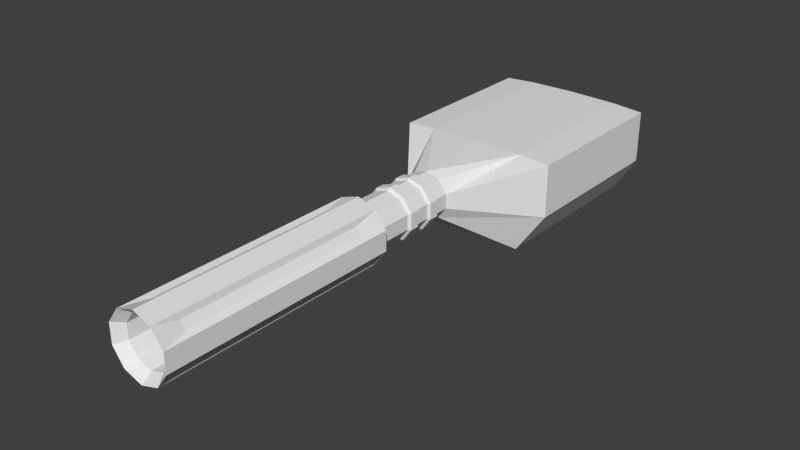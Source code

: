 # Source: Large_Blast_Cannon_kopia.blend  (saved by Blender 2.73.0; exported with 4.5.12 LTS)
import bpy
from mathutils import Matrix  # noqa: F401  (used for matrix-valued properties, if any)

bpy.ops.wm.read_factory_settings(use_empty=True)
scene = bpy.context.scene
scene.name = 'Scene'

# ---- collections
col_collection_2 = bpy.data.collections.new('Collection 2'); scene.collection.children.link(col_collection_2)

# ---- world
world_world = bpy.data.worlds.new('World'); scene.world = world_world
world_world.color = (0.05088, 0.05088, 0.05088)
world_world.use_sun_shadow = False
world_world.sun_shadow_jitter_overblur = 0.0
world_world.cycles.sampling_method = 'MANUAL'
world_world.cycles.sample_map_resolution = 256

# ---- meshes
me_cylinder_001 = bpy.data.meshes.new('Cylinder.001')
me_cylinder_001.from_pydata([(0.0, 0.04561, 0.01577), (0.0, -0.04561, 0.01577), (0.02681, 0.04561, 0.0153), (0.02681, -0.04561, 0.0153), (0.04337, 0.04561, 0.01409), (0.04337, -0.04561, 0.01409), (0.04337, 0.04561, -0.01409), (0.04337, -0.04561, -0.01409), (0.03, 0.05, -0.0346), (0.03, -0.05, -0.0346), (0.0, 0.05, -0.0346), (0.0, -0.05, -0.0346), (-0.03, 0.05, -0.0346), (-0.03, -0.05, -0.0346), (-0.04337, 0.04561, -0.01409), (-0.04337, -0.04561, -0.01409), (-0.04337, 0.04561, 0.01409), (-0.04337, -0.04561, 0.01409), (-0.02681, 0.04561, 0.0153), (-0.02681, -0.04561, 0.0153), (8.477e-10, -0.08565, 0.01255), (0.007377, -0.08565, 0.01015), (0.01194, -0.08565, 0.003878), (0.01194, -0.08565, -0.003878), (0.007377, -0.08565, -0.01015), (-2.495e-10, -0.08565, -0.01255), (-0.007377, -0.08565, -0.01015), (-0.01194, -0.08565, -0.003878), (-0.01194, -0.08565, 0.003878), (-0.007377, -0.08565, 0.01015), (8.477e-10, -0.135, 0.01255), (0.007377, -0.135, 0.01015), (0.01194, -0.135, 0.003878), (0.01194, -0.135, -0.003878), (0.007377, -0.135, -0.01015), (-2.495e-10, -0.135, -0.01255), (-0.007377, -0.135, -0.01015), (-0.01194, -0.135, -0.003878), (-0.01194, -0.135, 0.003878), (-0.007377, -0.135, 0.01015), (8.477e-10, -0.1146, 0.01255), (8.477e-10, -0.1074, 0.01255), (8.477e-10, -0.1001, 0.01255), (8.477e-10, -0.09289, 0.01255), (-0.007377, -0.09289, 0.01015), (-0.007377, -0.1001, 0.01015), (-0.007377, -0.1074, 0.01015), (-0.007377, -0.1146, 0.01015), (-0.01194, -0.09289, 0.003878), (-0.01194, -0.1001, 0.003878), (-0.01194, -0.1074, 0.003878), (-0.01194, -0.1146, 0.003878), (-0.01194, -0.09289, -0.003878), (-0.01194, -0.1001, -0.003878), (-0.01194, -0.1074, -0.003878), (-0.01194, -0.1146, -0.003878), (-0.007377, -0.09289, -0.01015), (-0.007377, -0.1001, -0.01015), (-0.007377, -0.1074, -0.01015), (-0.007377, -0.1146, -0.01015), (-2.495e-10, -0.09289, -0.01255), (-2.495e-10, -0.1001, -0.01255), (-2.495e-10, -0.1074, -0.01255), (-2.495e-10, -0.1146, -0.01255), (0.007377, -0.09289, -0.01015), (0.007377, -0.1001, -0.01015), (0.007377, -0.1074, -0.01015), (0.007377, -0.1146, -0.01015), (0.01194, -0.09289, -0.003878), (0.01194, -0.1001, -0.003878), (0.01194, -0.1074, -0.003878), (0.01194, -0.1146, -0.003878), (0.01194, -0.09289, 0.003878), (0.01194, -0.1001, 0.003878), (0.01194, -0.1074, 0.003878), (0.01194, -0.1146, 0.003878), (0.007377, -0.09289, 0.01015), (0.007377, -0.1001, 0.01015), (0.007377, -0.1074, 0.01015), (0.007377, -0.1146, 0.01015), (8.205e-10, -0.1134, 0.01384), (8.205e-10, -0.1085, 0.01384), (8.205e-10, -0.09902, 0.01384), (8.205e-10, -0.09409, 0.01384), (-0.008137, -0.09409, 0.0112), (-0.008137, -0.09902, 0.0112), (-0.008137, -0.1085, 0.0112), (-0.008137, -0.1134, 0.0112), (-0.01317, -0.09409, 0.004278), (-0.01317, -0.09902, 0.004278), (-0.01317, -0.1085, 0.004278), (-0.01317, -0.1134, 0.004278), (-0.01317, -0.09409, -0.004278), (-0.01317, -0.09902, -0.004278), (-0.01317, -0.1085, -0.004278), (-0.01317, -0.1134, -0.004278), (-0.008137, -0.09409, -0.0112), (-0.008137, -0.09902, -0.0112), (-0.008137, -0.1085, -0.0112), (-0.008137, -0.1134, -0.0112), (-3.898e-10, -0.09409, -0.01384), (-3.898e-10, -0.09902, -0.01384), (-3.898e-10, -0.1085, -0.01384), (-3.898e-10, -0.1134, -0.01384), (0.008137, -0.09409, -0.0112), (0.008137, -0.09902, -0.0112), (0.008137, -0.1085, -0.0112), (0.008137, -0.1134, -0.0112), (0.01317, -0.09409, -0.004278), (0.01317, -0.09902, -0.004278), (0.01317, -0.1085, -0.004278), (0.01317, -0.1134, -0.004278), (0.01317, -0.09409, 0.004278), (0.01317, -0.09902, 0.004278), (0.01317, -0.1085, 0.004278), (0.01317, -0.1134, 0.004278), (0.008137, -0.09409, 0.0112), (0.008137, -0.09902, 0.0112), (0.008137, -0.1085, 0.0112), (0.008137, -0.1134, 0.0112), (7.608e-10, -0.135, 0.0171), (0.01005, -0.135, 0.01383), (0.01626, -0.135, 0.005284), (0.01626, -0.135, -0.005283), (0.01005, -0.135, -0.01383), (-7.339e-10, -0.135, -0.0171), (-0.01005, -0.135, -0.01383), (-0.01626, -0.135, -0.005283), (-0.01626, -0.135, 0.005284), (-0.01005, -0.135, 0.01383), (7.608e-10, -0.2616, 0.0171), (0.01005, -0.2616, 0.01383), (0.01626, -0.2616, 0.005284), (0.01626, -0.2616, -0.005283), (0.01005, -0.2616, -0.01383), (-7.339e-10, -0.2616, -0.0171), (-0.01005, -0.2616, -0.01383), (-0.01626, -0.2616, -0.005283), (-0.01626, -0.2616, 0.005284), (-0.01005, -0.2616, 0.01383), (7.576e-10, -0.2564, 0.01297), (0.007624, -0.2564, 0.01049), (0.01234, -0.2564, 0.004008), (0.01234, -0.2564, -0.004008), (0.007624, -0.2564, -0.01049), (-3.763e-10, -0.2564, -0.01297), (-0.007624, -0.2564, -0.01049), (-0.01234, -0.2564, -0.004008), (-0.01234, -0.2564, 0.004008), (-0.007624, -0.2564, 0.01049), (7.576e-10, -0.217, 0.01297), (0.007624, -0.217, 0.01049), (0.01234, -0.217, 0.004008), (0.01234, -0.217, -0.004008), (0.007624, -0.217, -0.01049), (-3.763e-10, -0.217, -0.01297), (-0.007624, -0.217, -0.01049), (-0.01234, -0.217, -0.004008), (-0.01234, -0.217, 0.004008), (-0.007624, -0.217, 0.01049), (-0.002252, -0.1485, 0.0147), (0.01046, -0.1485, 0.01057), (0.01328, -0.1485, 0.006684), (0.01328, -0.1485, -0.006684), (0.01046, -0.1485, -0.01057), (-0.002252, -0.1485, -0.0147), (-0.006818, -0.1485, -0.01322), (-0.01468, -0.1485, -0.0024), (-0.01468, -0.1485, 0.002401), (-0.006818, -0.1485, 0.01322), (-0.002252, -0.2481, 0.0147), (0.01046, -0.2481, 0.01057), (0.01328, -0.2481, 0.006684), (0.01328, -0.2481, -0.006684), (0.01046, -0.2481, -0.01057), (-0.002252, -0.2481, -0.0147), (-0.006818, -0.2481, -0.01322), (-0.01468, -0.2481, -0.0024), (-0.01468, -0.2481, 0.002401), (-0.006818, -0.2481, 0.01322)], [], [(0, 1, 3, 2), (2, 3, 5, 4), (4, 5, 7, 6), (6, 7, 9, 8), (8, 9, 11, 10), (10, 11, 13, 12), (12, 13, 15, 14), (14, 15, 17, 16), (18, 19, 1, 0), (16, 17, 19, 18), (0, 2, 4, 6, 8, 10, 12, 14, 16, 18), (40, 47, 39, 30), (19, 17, 28, 29), (15, 13, 26, 27), (11, 9, 24, 25), (7, 5, 22, 23), (3, 1, 20, 21), (30, 39, 129, 120), (47, 51, 38, 39), (51, 55, 37, 38), (55, 59, 36, 37), (59, 63, 35, 36), (63, 67, 34, 35), (67, 71, 33, 34), (71, 75, 32, 33), (75, 79, 31, 32), (79, 40, 30, 31), (21, 20, 43, 76), (79, 75, 115, 119), (77, 42, 41, 78), (65, 61, 101, 105), (22, 21, 76, 72), (76, 43, 83, 116), (73, 77, 78, 74), (46, 50, 90, 86), (23, 22, 72, 68), (59, 55, 95, 99), (69, 73, 74, 70), (70, 74, 114, 110), (24, 23, 68, 64), (56, 60, 100, 96), (65, 69, 70, 66), (40, 79, 119, 80), (25, 24, 64, 60), (45, 42, 82, 85), (61, 65, 66, 62), (50, 54, 94, 90), (26, 25, 60, 56), (69, 65, 105, 109), (57, 61, 62, 58), (74, 78, 118, 114), (27, 26, 56, 52), (63, 59, 99, 103), (53, 57, 58, 54), (49, 45, 85, 89), (28, 27, 52, 48), (60, 64, 104, 100), (49, 53, 54, 50), (54, 58, 98, 94), (29, 28, 48, 44), (73, 69, 109, 113), (45, 49, 50, 46), (67, 63, 103, 107), (20, 29, 44, 43), (78, 41, 81, 118), (42, 45, 46, 41), (43, 44, 84, 83), (116, 83, 82, 117), (118, 81, 80, 119), (112, 116, 117, 113), (114, 118, 119, 115), (108, 112, 113, 109), (110, 114, 115, 111), (104, 108, 109, 105), (106, 110, 111, 107), (100, 104, 105, 101), (102, 106, 107, 103), (96, 100, 101, 97), (98, 102, 103, 99), (92, 96, 97, 93), (94, 98, 99, 95), (88, 92, 93, 89), (90, 94, 95, 91), (84, 88, 89, 85), (86, 90, 91, 87), (83, 84, 85, 82), (81, 86, 87, 80), (52, 56, 96, 92), (66, 70, 110, 106), (55, 51, 91, 95), (41, 46, 86, 81), (61, 57, 97, 101), (72, 76, 116, 112), (75, 71, 111, 115), (48, 52, 92, 88), (51, 47, 87, 91), (42, 77, 117, 82), (62, 66, 106, 102), (57, 53, 93, 97), (68, 72, 112, 108), (44, 48, 88, 84), (71, 67, 107, 111), (47, 40, 80, 87), (77, 73, 113, 117), (58, 62, 102, 98), (64, 68, 108, 104), (53, 49, 89, 93), (15, 27, 28, 17), (19, 29, 20, 1), (3, 21, 22, 5), (7, 23, 24, 9), (11, 25, 26, 13), (124, 123, 163, 164), (39, 38, 128, 129), (38, 37, 127, 128), (37, 36, 126, 127), (36, 35, 125, 126), (35, 34, 124, 125), (34, 33, 123, 124), (33, 32, 122, 123), (32, 31, 121, 122), (31, 30, 120, 121), (130, 139, 149, 140), (129, 128, 138, 139), (134, 124, 164, 174), (127, 126, 136, 137), (137, 138, 178, 177), (125, 124, 134, 135), (126, 125, 165, 166), (123, 122, 132, 133), (132, 122, 162, 172), (121, 120, 130, 131), (140, 149, 159, 150), (139, 138, 148, 149), (138, 137, 147, 148), (137, 136, 146, 147), (136, 135, 145, 146), (135, 134, 144, 145), (134, 133, 143, 144), (133, 132, 142, 143), (132, 131, 141, 142), (131, 130, 140, 141), (151, 150, 159, 158, 157, 156, 155, 154, 153, 152), (149, 148, 158, 159), (148, 147, 157, 158), (147, 146, 156, 157), (146, 145, 155, 156), (145, 144, 154, 155), (144, 143, 153, 154), (143, 142, 152, 153), (142, 141, 151, 152), (141, 140, 150, 151), (160, 169, 179, 170), (168, 167, 177, 178), (166, 165, 175, 176), (164, 163, 173, 174), (162, 161, 171, 172), (135, 136, 176, 175), (122, 121, 161, 162), (133, 134, 174, 173), (136, 126, 166, 176), (131, 132, 172, 171), (138, 128, 168, 178), (130, 120, 160, 170), (121, 131, 171, 161), (123, 133, 173, 163), (125, 135, 175, 165), (127, 137, 177, 167), (120, 129, 169, 160), (129, 139, 179, 169), (128, 127, 167, 168), (139, 130, 170, 179)])
_uv = me_cylinder_001.uv_layers.new(name='UVMap')
_uv.uv.foreach_set('vector', [0.3079, 0.5138, 0.3079, 0.1754, 0.408, 0.1754, 0.408, 0.5138, 0.408, 0.5138, 0.408, 0.1754, 0.5082, 0.1754, 0.5082, 0.5138, 0.3079, 0.0163, 0.3079, 0.3547, 0.2224, 0.3547, 0.2224, 0.0163, 0.2224, 0.0163, 0.2224, 0.3547, 0.131, 0.371, 0.131, 2.017e-08, 0.131, 2.017e-08, 0.131, 0.371, 0.0655, 0.371, 0.0655, 2.017e-08, 0.0655, 2.017e-08, 0.0655, 0.371, 4.063e-08, 0.371, 0.0, 0.0, 0.8854, 0.0, 0.8854, 0.371, 0.794, 0.3547, 0.794, 0.0163, 0.794, 0.0163, 0.794, 0.3547, 0.7085, 0.3547, 0.7085, 0.0163, 0.6083, 0.5138, 0.6083, 0.1754, 0.7085, 0.1754, 0.7085, 0.5138, 0.5082, 0.5138, 0.5082, 0.1754, 0.6083, 0.1754, 0.6083, 0.5138, 0.3079, 0.6747, 0.3404, 0.5753, 0.4256, 0.5138, 0.5309, 0.5138, 0.6076, 0.5634, 0.6076, 0.6747, 0.6076, 0.786, 0.5309, 0.8356, 0.4256, 0.8356, 0.3404, 0.7742, 0.6076, 0.8391, 0.6352, 0.8391, 0.6352, 0.9147, 0.6076, 0.9147, 0.6083, 0.1754, 0.5082, 0.1754, 0.5808, 0.02686, 0.6083, 0.02686, 0.794, 0.3547, 0.8854, 0.371, 0.8606, 0.5033, 0.8316, 0.5033, 0.6076, 0.6251, 0.6076, 0.5138, 0.699, 0.5977, 0.69, 0.6251, 0.2224, 0.3547, 0.3079, 0.3547, 0.2082, 0.5033, 0.1847, 0.5033, 0.408, 0.1754, 0.3079, 0.1754, 0.3805, 0.02686, 0.408, 0.02686, 0.09126, 0.7734, 0.1083, 0.7967, 0.09831, 0.8104, 0.0751, 0.7787, 0.6352, 0.8391, 0.6628, 0.8391, 0.6628, 0.9147, 0.6352, 0.9147, 0.4759, 0.8356, 0.4994, 0.8356, 0.4994, 0.9112, 0.4759, 0.9112, 0.4994, 0.8356, 0.5284, 0.8356, 0.5284, 0.9112, 0.4994, 0.9112, 0.5284, 0.8356, 0.5518, 0.8356, 0.5518, 0.9112, 0.5284, 0.9112, 0.4, 0.8356, 0.4234, 0.8356, 0.4234, 0.9112, 0.4, 0.9112, 0.4234, 0.8356, 0.4524, 0.8356, 0.4524, 0.9112, 0.4234, 0.9112, 0.4524, 0.8356, 0.4759, 0.8356, 0.4759, 0.9112, 0.4524, 0.9112, 0.5518, 0.8356, 0.5794, 0.8356, 0.5794, 0.9112, 0.5518, 0.9112, 0.5794, 0.8356, 0.6069, 0.8356, 0.6069, 0.9112, 0.5794, 0.9112, 0.408, 0.02686, 0.3805, 0.02686, 0.3805, 0.0, 0.408, 4.034e-08, 0.8662, 0.7614, 0.8662, 0.7326, 0.8708, 0.7311, 0.8708, 0.7628, 0.2421, 0.8885, 0.2421, 0.9158, 0.215, 0.9158, 0.215, 0.8885, 0.6844, 0.8254, 0.7014, 0.8022, 0.706, 0.8036, 0.6872, 0.8293, 0.4356, 0.02686, 0.408, 0.02686, 0.408, 4.034e-08, 0.4356, 0.0, 0.794, 0.8873, 0.8216, 0.8962, 0.8216, 0.9011, 0.7912, 0.8912, 0.2421, 0.8611, 0.2421, 0.8885, 0.215, 0.8885, 0.215, 0.8611, 0.1519, 0.9115, 0.1689, 0.8882, 0.1735, 0.8897, 0.1547, 0.9154, 0.1847, 0.5033, 0.2082, 0.5033, 0.2082, 0.5301, 0.1847, 0.5301, 0.777, 0.7326, 0.777, 0.7614, 0.7724, 0.7628, 0.7724, 0.7311, 0.8745, 0.5821, 0.8745, 0.6055, 0.8475, 0.6055, 0.8475, 0.5821, 0.0797, 0.8594, 0.0797, 0.8882, 0.0751, 0.8897, 0.0751, 0.858, 0.1557, 0.5033, 0.1847, 0.5033, 0.1847, 0.5301, 0.1557, 0.5301, 0.8491, 0.812, 0.8216, 0.8031, 0.8216, 0.7983, 0.852, 0.8081, 0.8745, 0.5533, 0.8745, 0.5821, 0.8475, 0.5821, 0.8475, 0.5533, 0.8491, 0.7846, 0.8662, 0.7614, 0.8708, 0.7628, 0.852, 0.7885, 0.1324, 0.5033, 0.1557, 0.5033, 0.1557, 0.5301, 0.1324, 0.5301, 0.6293, 0.7501, 0.6122, 0.7734, 0.6076, 0.7719, 0.6264, 0.7462, 0.8745, 0.5301, 0.8745, 0.5533, 0.8475, 0.5533, 0.8475, 0.5301, 0.1689, 0.8882, 0.1689, 0.8594, 0.1735, 0.858, 0.1735, 0.8897, 0.8606, 0.5033, 0.8839, 0.5033, 0.8839, 0.5301, 0.8606, 0.5301, 0.6568, 0.8343, 0.6844, 0.8254, 0.6872, 0.8293, 0.6568, 0.8391, 0.8745, 0.6576, 0.8745, 0.6808, 0.8475, 0.6808, 0.8475, 0.6576, 0.0797, 0.8882, 0.09674, 0.9115, 0.09389, 0.9154, 0.0751, 0.8897, 0.8316, 0.5033, 0.8606, 0.5033, 0.8606, 0.5301, 0.8316, 0.5301, 0.794, 0.7093, 0.777, 0.7326, 0.7724, 0.7311, 0.7912, 0.7054, 0.8745, 0.6288, 0.8745, 0.6576, 0.8475, 0.6576, 0.8475, 0.6288, 0.6568, 0.7412, 0.6293, 0.7501, 0.6264, 0.7462, 0.6568, 0.7364, 0.8081, 0.5033, 0.8316, 0.5033, 0.8316, 0.5301, 0.8081, 0.5301, 0.8216, 0.8031, 0.794, 0.812, 0.7912, 0.8081, 0.8216, 0.7983, 0.8745, 0.6055, 0.8745, 0.6288, 0.8475, 0.6288, 0.8475, 0.6055, 0.1689, 0.8594, 0.1519, 0.8362, 0.1547, 0.8323, 0.1735, 0.858, 0.6083, 0.02686, 0.5808, 0.02686, 0.5808, 4.034e-08, 0.6083, 4.034e-08, 0.6293, 0.8254, 0.6568, 0.8343, 0.6568, 0.8391, 0.6264, 0.8293, 0.2691, 0.8885, 0.2691, 0.9158, 0.2421, 0.9158, 0.2421, 0.8885, 0.8216, 0.7004, 0.794, 0.7093, 0.7912, 0.7054, 0.8216, 0.6956, 0.6359, 0.02686, 0.6083, 0.02686, 0.6083, 4.034e-08, 0.6359, 0.0, 0.09674, 0.9115, 0.1243, 0.9204, 0.1243, 0.9252, 0.09389, 0.9154, 0.2691, 0.8611, 0.2691, 0.8885, 0.2421, 0.8885, 0.2421, 0.8611, 0.8216, 0.8962, 0.8491, 0.8873, 0.852, 0.8912, 0.8216, 0.9011, 0.8276, 0.9312, 0.8276, 0.9614, 0.8092, 0.9614, 0.8092, 0.9312, 0.7908, 0.9312, 0.7908, 0.9614, 0.7724, 0.9614, 0.7724, 0.9312, 0.8276, 0.9011, 0.8276, 0.9312, 0.8092, 0.9312, 0.8092, 0.9011, 0.7908, 0.9011, 0.7908, 0.9312, 0.7724, 0.9312, 0.7724, 0.9011, 0.6812, 0.8965, 0.6812, 0.9222, 0.6628, 0.9222, 0.6628, 0.8965, 0.1919, 0.8798, 0.1919, 0.9056, 0.1735, 0.9056, 0.1735, 0.8798, 0.6812, 0.8647, 0.6812, 0.8965, 0.6628, 0.8965, 0.6628, 0.8647, 0.1919, 0.8481, 0.1919, 0.8798, 0.1735, 0.8798, 0.1735, 0.8481, 0.6812, 0.8391, 0.6812, 0.8647, 0.6628, 0.8647, 0.6628, 0.8391, 0.1919, 0.8225, 0.1919, 0.8481, 0.1735, 0.8481, 0.1735, 0.8225, 0.215, 0.9186, 0.215, 0.9442, 0.1966, 0.9442, 0.1966, 0.9186, 0.6812, 0.8647, 0.6812, 0.8391, 0.6996, 0.8391, 0.6996, 0.8647, 0.215, 0.8869, 0.215, 0.9186, 0.1966, 0.9186, 0.1966, 0.8869, 0.6812, 0.8965, 0.6812, 0.8647, 0.6996, 0.8647, 0.6996, 0.8965, 0.215, 0.8611, 0.215, 0.8869, 0.1966, 0.8869, 0.1966, 0.8611, 0.6812, 0.9222, 0.6812, 0.8965, 0.6996, 0.8965, 0.6996, 0.9222, 0.8092, 0.9312, 0.8092, 0.9614, 0.7908, 0.9614, 0.7908, 0.9312, 0.8276, 0.9312, 0.8276, 0.9011, 0.8461, 0.9011, 0.8461, 0.9312, 0.8092, 0.9011, 0.8092, 0.9312, 0.7908, 0.9312, 0.7908, 0.9011, 0.8276, 0.9614, 0.8276, 0.9312, 0.8461, 0.9312, 0.8461, 0.9614, 0.8662, 0.8353, 0.8491, 0.812, 0.852, 0.8081, 0.8708, 0.8338, 0.09674, 0.8362, 0.0797, 0.8594, 0.0751, 0.858, 0.09389, 0.8323, 0.777, 0.7614, 0.794, 0.7846, 0.7912, 0.7885, 0.7724, 0.7628, 0.1243, 0.9204, 0.1519, 0.9115, 0.1547, 0.9154, 0.1243, 0.9252, 0.7014, 0.8022, 0.7014, 0.7734, 0.706, 0.7719, 0.706, 0.8036, 0.777, 0.8641, 0.794, 0.8873, 0.7912, 0.8912, 0.7724, 0.8656, 0.8662, 0.7326, 0.8491, 0.7093, 0.852, 0.7054, 0.8708, 0.7311, 0.8662, 0.8641, 0.8662, 0.8353, 0.8708, 0.8338, 0.8708, 0.8656, 0.794, 0.7846, 0.8216, 0.7935, 0.8216, 0.7983, 0.7912, 0.7885, 0.6122, 0.7734, 0.6122, 0.8022, 0.6076, 0.8036, 0.6076, 0.7719, 0.1243, 0.8273, 0.09674, 0.8362, 0.09389, 0.8323, 0.1243, 0.8225, 0.7014, 0.7734, 0.6844, 0.7501, 0.6872, 0.7462, 0.706, 0.7719, 0.777, 0.8353, 0.777, 0.8641, 0.7724, 0.8656, 0.7724, 0.8338, 0.8491, 0.8873, 0.8662, 0.8641, 0.8708, 0.8656, 0.852, 0.8912, 0.8491, 0.7093, 0.8216, 0.7004, 0.8216, 0.6956, 0.852, 0.7054, 0.8216, 0.7935, 0.8491, 0.7846, 0.852, 0.7885, 0.8216, 0.7983, 0.6122, 0.8022, 0.6293, 0.8254, 0.6264, 0.8293, 0.6076, 0.8036, 0.1519, 0.8362, 0.1243, 0.8273, 0.1243, 0.8225, 0.1547, 0.8323, 0.794, 0.812, 0.777, 0.8353, 0.7724, 0.8338, 0.7912, 0.8081, 0.6844, 0.7501, 0.6568, 0.7412, 0.6568, 0.7364, 0.6872, 0.7462, 0.794, 0.3547, 0.8316, 0.5033, 0.8081, 0.5033, 0.7085, 0.3547, 0.6083, 0.1754, 0.6083, 0.02686, 0.6359, 0.02686, 0.7085, 0.1754, 0.408, 0.1754, 0.408, 0.02686, 0.4356, 0.02686, 0.5082, 0.1754, 0.2224, 0.3547, 0.1847, 0.5033, 0.1557, 0.5033, 0.131, 0.371, 0.6076, 0.6251, 0.69, 0.6251, 0.699, 0.6525, 0.6076, 0.7364, 0.9173, 0.0, 0.9567, 0.0, 0.946, 0.05004, 0.9281, 0.05004, 0.1083, 0.7967, 0.1359, 0.8056, 0.1359, 0.8225, 0.09831, 0.8104, 0.1359, 0.8056, 0.1634, 0.7967, 0.1734, 0.8104, 0.1359, 0.8225, 0.1634, 0.7967, 0.1805, 0.7734, 0.1966, 0.7787, 0.1734, 0.8104, 0.1805, 0.7734, 0.1805, 0.7447, 0.1966, 0.7394, 0.1966, 0.7787, 0.1805, 0.7447, 0.1634, 0.7214, 0.1734, 0.7077, 0.1966, 0.7394, 0.1634, 0.7214, 0.1359, 0.7125, 0.1359, 0.6956, 0.1734, 0.7077, 0.1359, 0.7125, 0.1083, 0.7214, 0.09831, 0.7077, 0.1359, 0.6956, 0.1083, 0.7214, 0.09126, 0.7447, 0.0751, 0.7394, 0.09831, 0.7077, 0.09126, 0.7447, 0.09126, 0.7734, 0.0751, 0.7787, 0.0751, 0.7394, 0.0751, 0.5301, 0.1069, 0.5301, 0.1118, 0.5497, 0.08762, 0.5497, 0.03755, 0.5301, 0.0751, 0.5301, 0.0751, 1.0, 0.03755, 1.0, 0.9173, 0.4699, 0.9173, 0.0, 0.9281, 0.05004, 0.9281, 0.4198, 0.3159, 0.0191, 0.3554, 0.0191, 0.3554, 0.489, 0.3159, 0.489, 0.7574, 0.6544, 0.7253, 0.6544, 0.7375, 0.6043, 0.7521, 0.6043, 0.8854, 0.0, 0.9173, 0.0, 0.9173, 0.4699, 0.8854, 0.4699, 0.7574, 0.1845, 0.7892, 0.1845, 0.777, 0.2345, 0.7626, 0.2345, 0.9567, 0.0, 0.9888, 0.0, 0.9888, 0.4699, 0.9567, 0.4699, 0.3554, 0.489, 0.3554, 0.0191, 0.3674, 0.06914, 0.3674, 0.4389, 0.0, 0.5301, 0.03755, 0.5301, 0.03755, 1.0, 2.557e-08, 1.0, 0.08762, 0.5497, 0.1118, 0.5497, 0.1118, 0.6956, 0.08762, 0.6956, 0.1069, 0.5301, 0.1464, 0.5301, 0.1417, 0.5497, 0.1118, 0.5497, 0.1464, 0.5301, 0.1785, 0.5301, 0.166, 0.5497, 0.1417, 0.5497, 0.4202, 0.4731, 0.4577, 0.4731, 0.4577, 0.4926, 0.4292, 0.4926, 0.4577, 0.4731, 0.4953, 0.4731, 0.4862, 0.4926, 0.4577, 0.4926, 0.2717, 0.8611, 0.2342, 0.8611, 0.2342, 0.8416, 0.2627, 0.8416, 0.2342, 0.8611, 0.1966, 0.8611, 0.2057, 0.8416, 0.2342, 0.8416, 0.2818, 0.6956, 0.2498, 0.6956, 0.2451, 0.6761, 0.2694, 0.6761, 0.2498, 0.6956, 0.2103, 0.6956, 0.2151, 0.6761, 0.2451, 0.6761, 0.2103, 0.6956, 0.1785, 0.6956, 0.191, 0.6761, 0.2151, 0.6761, 0.3824, 0.8448, 0.4, 0.8689, 0.4, 0.8986, 0.3824, 0.9227, 0.3539, 0.9319, 0.3255, 0.9227, 0.3079, 0.8986, 0.3079, 0.8689, 0.3255, 0.8448, 0.3539, 0.8356, 0.1118, 0.5497, 0.1417, 0.5497, 0.1417, 0.6956, 0.1118, 0.6956, 0.1417, 0.5497, 0.166, 0.5497, 0.166, 0.6956, 0.1417, 0.6956, 0.4292, 0.4926, 0.4577, 0.4926, 0.4577, 0.6386, 0.4292, 0.6386, 0.4577, 0.4926, 0.4862, 0.4926, 0.4862, 0.6386, 0.4577, 0.6386, 0.2627, 0.8416, 0.2342, 0.8416, 0.2342, 0.6956, 0.2627, 0.6956, 0.2342, 0.8416, 0.2057, 0.8416, 0.2057, 0.6956, 0.2342, 0.6956, 0.2694, 0.6761, 0.2451, 0.6761, 0.2451, 0.5301, 0.2694, 0.5301, 0.2451, 0.6761, 0.2151, 0.6761, 0.2151, 0.5301, 0.2451, 0.5301, 0.2151, 0.6761, 0.191, 0.6761, 0.191, 0.5301, 0.2151, 0.5301, 0.9653, 0.9374, 0.9482, 0.9374, 0.9482, 0.5676, 0.9653, 0.5676, 0.7375, 0.2345, 0.7521, 0.2345, 0.7521, 0.6043, 0.7375, 0.6043, 0.7626, 0.2345, 0.777, 0.2345, 0.777, 0.6043, 0.7626, 0.6043, 0.9281, 0.05004, 0.946, 0.05004, 0.946, 0.4198, 0.9281, 0.4198, 0.3674, 0.06914, 0.3845, 0.06914, 0.3845, 0.4389, 0.3674, 0.4389, 0.7892, 0.6544, 0.7574, 0.6544, 0.7626, 0.6043, 0.777, 0.6043, 0.3554, 0.0191, 0.3929, 0.0191, 0.3845, 0.06914, 0.3674, 0.06914, 0.9567, 0.4699, 0.9173, 0.4699, 0.9281, 0.4198, 0.946, 0.4198, 0.9394, 0.9874, 0.9394, 0.5175, 0.9483, 0.5675, 0.9483, 0.9373, 0.3929, 0.489, 0.3554, 0.489, 0.3674, 0.4389, 0.3845, 0.4389, 0.7253, 0.6544, 0.7253, 0.1845, 0.7375, 0.2345, 0.7375, 0.6043, 0.9773, 0.5175, 0.9773, 0.9874, 0.9653, 0.9374, 0.9653, 0.5676, 0.302, 0.5301, 0.302, 1.0, 0.293, 0.95, 0.293, 0.5802, 0.9567, 0.0, 0.9567, 0.4699, 0.946, 0.4198, 0.946, 0.05004, 0.7892, 0.1845, 0.7892, 0.6544, 0.777, 0.6043, 0.777, 0.2345, 0.9999, 0.0, 0.9999, 0.4699, 0.9888, 0.4198, 0.9888, 0.05004, 0.9773, 0.9874, 0.9398, 0.9874, 0.9482, 0.9374, 0.9653, 0.9374, 0.293, 0.5301, 0.293, 1.0, 0.2818, 0.95, 0.2818, 0.5802, 0.7253, 0.1845, 0.7574, 0.1845, 0.7521, 0.2345, 0.7375, 0.2345, 0.9398, 0.5175, 0.9773, 0.5175, 0.9653, 0.5676, 0.9482, 0.5676])
me_cylinder_001.use_remesh_preserve_volume = False
me_cylinder_001.use_remesh_preserve_attributes = False
me_cylinder_001.use_mirror_vertex_groups = False
me_cylinder_001.update()

# ---- objects
ob_cylinder = bpy.data.objects.new('Cylinder', me_cylinder_001)

# ---- transforms, parenting, visibility, modifiers, constraints
ob_cylinder.location = (0.0, 0.0, 0.0)
ob_cylinder.lineart.crease_threshold = 0.0

# ---- collection membership
col_collection_2.objects.link(ob_cylinder)

# ---- scene / render settings (as saved in the file)
scene.frame_start = 1; scene.frame_end = 250; scene.frame_set(1)
scene.render.engine = 'BLENDER_EEVEE_NEXT'
scene.render.image_settings.color_mode = 'RGB'
scene.render.image_settings.compression = 90
scene.render.resolution_percentage = 50
scene.render.dither_intensity = 0.0
scene.render.bake_margin = 2
scene.render.bake_bias = 0.0
scene.cycles.use_denoising = False
scene.cycles.samples = 10
scene.cycles.sampling_pattern = 'TABULATED_SOBOL'
scene.cycles.light_sampling_threshold = 0.0
scene.cycles.use_adaptive_sampling = False
scene.cycles.use_light_tree = False
scene.cycles.blur_glossy = 0.0
scene.cycles.volume_bounces = 1
scene.cycles.pixel_filter_type = 'GAUSSIAN'
scene.cycles.sample_clamp_indirect = 0.0
scene.view_settings.view_transform = 'Standard'
bpy.context.view_layer.update()

# ---- added for rendering (the .blend has no active camera and no usable light): camera, sun
cam_auto = bpy.data.cameras.new('AutoCamera')
cam_auto.lens = 50.0
cam_auto.sensor_width = 36.0
cam_auto.clip_end = 1000.0
ob_auto_camera = bpy.data.objects.new('AutoCamera', cam_auto)
scene.collection.objects.link(ob_auto_camera)
ob_auto_camera.location = (0.303092, -0.469527, 0.23372)
ob_auto_camera.rotation_euler = (1.09748, -7.21219e-08, 0.694738)
scene.camera = ob_auto_camera
light_auto_sun = bpy.data.lights.new('AutoSun', 'SUN')
light_auto_sun.energy = 3.0
light_auto_sun.angle = 0.0523599
ob_auto_sun = bpy.data.objects.new('AutoSun', light_auto_sun)
scene.collection.objects.link(ob_auto_sun)
ob_auto_sun.rotation_euler = (0.872665, 0.174533, 0.523599)
bpy.context.view_layer.update()
